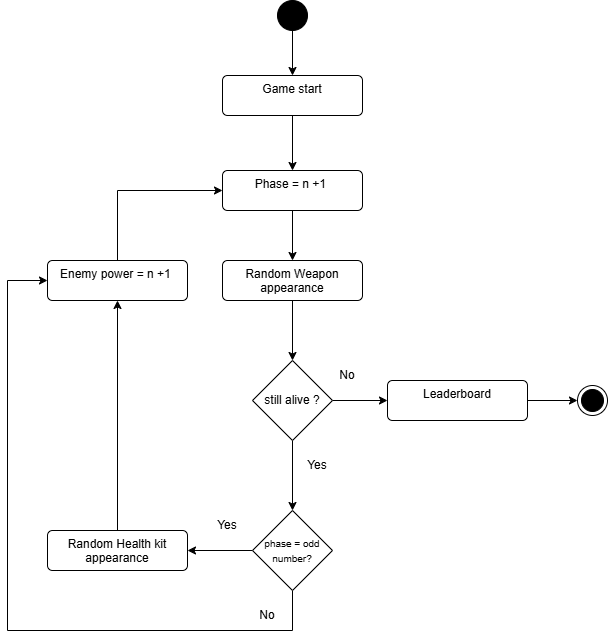

The diagram above was exported from draw.io. Its source (the exported page's mxGraphModel, read from the mxfile embedded in the PNG):
<mxGraphModel dx="1967" dy="1290" grid="1" gridSize="10" guides="1" tooltips="1" connect="1" arrows="1" fold="1" page="1" pageScale="1" pageWidth="850" pageHeight="1100" math="0" shadow="0">
  <root>
    <mxCell id="0" />
    <mxCell id="1" parent="0" />
    <mxCell id="eYsvdA_ALutdHgQaLGWe-7" style="edgeStyle=orthogonalEdgeStyle;rounded=0;orthogonalLoop=1;jettySize=auto;html=1;" edge="1" parent="1" source="eYsvdA_ALutdHgQaLGWe-8" target="eYsvdA_ALutdHgQaLGWe-10">
      <mxGeometry relative="1" as="geometry" />
    </mxCell>
    <mxCell id="eYsvdA_ALutdHgQaLGWe-8" value="" style="ellipse;fillColor=strokeColor;html=1;" vertex="1" parent="1">
      <mxGeometry x="40" y="120" width="30" height="30" as="geometry" />
    </mxCell>
    <mxCell id="eYsvdA_ALutdHgQaLGWe-32" style="edgeStyle=orthogonalEdgeStyle;rounded=0;orthogonalLoop=1;jettySize=auto;html=1;exitX=0.5;exitY=1;exitDx=0;exitDy=0;entryX=0.5;entryY=0;entryDx=0;entryDy=0;" edge="1" parent="1" source="eYsvdA_ALutdHgQaLGWe-10" target="eYsvdA_ALutdHgQaLGWe-12">
      <mxGeometry relative="1" as="geometry" />
    </mxCell>
    <mxCell id="eYsvdA_ALutdHgQaLGWe-10" value="Game start" style="html=1;align=center;verticalAlign=top;rounded=1;absoluteArcSize=1;arcSize=10;dashed=0;whiteSpace=wrap;" vertex="1" parent="1">
      <mxGeometry x="-15" y="195" width="140" height="40" as="geometry" />
    </mxCell>
    <mxCell id="eYsvdA_ALutdHgQaLGWe-38" style="edgeStyle=orthogonalEdgeStyle;rounded=0;orthogonalLoop=1;jettySize=auto;html=1;exitX=0.5;exitY=1;exitDx=0;exitDy=0;entryX=0.5;entryY=0;entryDx=0;entryDy=0;" edge="1" parent="1" source="eYsvdA_ALutdHgQaLGWe-12" target="eYsvdA_ALutdHgQaLGWe-14">
      <mxGeometry relative="1" as="geometry" />
    </mxCell>
    <mxCell id="eYsvdA_ALutdHgQaLGWe-12" value="Phase = n +1&amp;nbsp;" style="html=1;align=center;verticalAlign=top;rounded=1;absoluteArcSize=1;arcSize=10;dashed=0;whiteSpace=wrap;" vertex="1" parent="1">
      <mxGeometry x="-15" y="290" width="140" height="40" as="geometry" />
    </mxCell>
    <mxCell id="eYsvdA_ALutdHgQaLGWe-33" style="edgeStyle=orthogonalEdgeStyle;rounded=0;orthogonalLoop=1;jettySize=auto;html=1;entryX=0.5;entryY=0;entryDx=0;entryDy=0;" edge="1" parent="1" source="eYsvdA_ALutdHgQaLGWe-14" target="eYsvdA_ALutdHgQaLGWe-19">
      <mxGeometry relative="1" as="geometry" />
    </mxCell>
    <mxCell id="eYsvdA_ALutdHgQaLGWe-14" value="Random Weapon appearance" style="html=1;align=center;verticalAlign=top;rounded=1;absoluteArcSize=1;arcSize=10;dashed=0;whiteSpace=wrap;" vertex="1" parent="1">
      <mxGeometry x="-15" y="380" width="140" height="40" as="geometry" />
    </mxCell>
    <mxCell id="eYsvdA_ALutdHgQaLGWe-15" style="edgeStyle=orthogonalEdgeStyle;rounded=0;orthogonalLoop=1;jettySize=auto;html=1;entryX=0;entryY=0.5;entryDx=0;entryDy=0;" edge="1" parent="1" source="eYsvdA_ALutdHgQaLGWe-16" target="eYsvdA_ALutdHgQaLGWe-27">
      <mxGeometry relative="1" as="geometry" />
    </mxCell>
    <mxCell id="eYsvdA_ALutdHgQaLGWe-16" value="Leaderboard" style="html=1;align=center;verticalAlign=top;rounded=1;absoluteArcSize=1;arcSize=10;dashed=0;whiteSpace=wrap;" vertex="1" parent="1">
      <mxGeometry x="150" y="500" width="140" height="40" as="geometry" />
    </mxCell>
    <mxCell id="eYsvdA_ALutdHgQaLGWe-35" style="edgeStyle=orthogonalEdgeStyle;rounded=0;orthogonalLoop=1;jettySize=auto;html=1;entryX=0;entryY=0.5;entryDx=0;entryDy=0;" edge="1" parent="1" source="eYsvdA_ALutdHgQaLGWe-19" target="eYsvdA_ALutdHgQaLGWe-16">
      <mxGeometry relative="1" as="geometry" />
    </mxCell>
    <mxCell id="eYsvdA_ALutdHgQaLGWe-36" style="edgeStyle=orthogonalEdgeStyle;rounded=0;orthogonalLoop=1;jettySize=auto;html=1;exitX=0.5;exitY=1;exitDx=0;exitDy=0;entryX=0.5;entryY=0;entryDx=0;entryDy=0;" edge="1" parent="1" source="eYsvdA_ALutdHgQaLGWe-19" target="eYsvdA_ALutdHgQaLGWe-22">
      <mxGeometry relative="1" as="geometry" />
    </mxCell>
    <mxCell id="eYsvdA_ALutdHgQaLGWe-19" value="still alive ?" style="rhombus;whiteSpace=wrap;html=1;" vertex="1" parent="1">
      <mxGeometry x="15" y="480" width="80" height="80" as="geometry" />
    </mxCell>
    <mxCell id="eYsvdA_ALutdHgQaLGWe-39" style="edgeStyle=orthogonalEdgeStyle;rounded=0;orthogonalLoop=1;jettySize=auto;html=1;exitX=0;exitY=0.5;exitDx=0;exitDy=0;entryX=1;entryY=0.5;entryDx=0;entryDy=0;" edge="1" parent="1" source="eYsvdA_ALutdHgQaLGWe-22" target="eYsvdA_ALutdHgQaLGWe-24">
      <mxGeometry relative="1" as="geometry" />
    </mxCell>
    <mxCell id="eYsvdA_ALutdHgQaLGWe-42" style="edgeStyle=orthogonalEdgeStyle;rounded=0;orthogonalLoop=1;jettySize=auto;html=1;entryX=0;entryY=0.5;entryDx=0;entryDy=0;" edge="1" parent="1" source="eYsvdA_ALutdHgQaLGWe-22" target="eYsvdA_ALutdHgQaLGWe-26">
      <mxGeometry relative="1" as="geometry">
        <Array as="points">
          <mxPoint x="55" y="750" />
          <mxPoint x="-230" y="750" />
          <mxPoint x="-230" y="400" />
        </Array>
      </mxGeometry>
    </mxCell>
    <mxCell id="eYsvdA_ALutdHgQaLGWe-22" value="&lt;font style=&quot;font-size: 10px;&quot;&gt;phase = odd number?&lt;/font&gt;" style="rhombus;whiteSpace=wrap;html=1;" vertex="1" parent="1">
      <mxGeometry x="15" y="630" width="80" height="80" as="geometry" />
    </mxCell>
    <mxCell id="eYsvdA_ALutdHgQaLGWe-40" style="edgeStyle=orthogonalEdgeStyle;rounded=0;orthogonalLoop=1;jettySize=auto;html=1;exitX=0.5;exitY=0;exitDx=0;exitDy=0;" edge="1" parent="1" source="eYsvdA_ALutdHgQaLGWe-24" target="eYsvdA_ALutdHgQaLGWe-26">
      <mxGeometry relative="1" as="geometry" />
    </mxCell>
    <mxCell id="eYsvdA_ALutdHgQaLGWe-24" value="Random Health kit appearance" style="html=1;align=center;verticalAlign=top;rounded=1;absoluteArcSize=1;arcSize=10;dashed=0;whiteSpace=wrap;" vertex="1" parent="1">
      <mxGeometry x="-190" y="650" width="140" height="40" as="geometry" />
    </mxCell>
    <mxCell id="eYsvdA_ALutdHgQaLGWe-41" style="edgeStyle=orthogonalEdgeStyle;rounded=0;orthogonalLoop=1;jettySize=auto;html=1;exitX=0.5;exitY=0;exitDx=0;exitDy=0;entryX=0;entryY=0.5;entryDx=0;entryDy=0;" edge="1" parent="1" source="eYsvdA_ALutdHgQaLGWe-26" target="eYsvdA_ALutdHgQaLGWe-12">
      <mxGeometry relative="1" as="geometry" />
    </mxCell>
    <mxCell id="eYsvdA_ALutdHgQaLGWe-26" value="Enemy power = n +1&amp;nbsp;" style="html=1;align=center;verticalAlign=top;rounded=1;absoluteArcSize=1;arcSize=10;dashed=0;whiteSpace=wrap;" vertex="1" parent="1">
      <mxGeometry x="-190" y="380" width="140" height="40" as="geometry" />
    </mxCell>
    <mxCell id="eYsvdA_ALutdHgQaLGWe-27" value="" style="ellipse;html=1;shape=endState;fillColor=strokeColor;" vertex="1" parent="1">
      <mxGeometry x="340" y="505" width="30" height="30" as="geometry" />
    </mxCell>
    <mxCell id="eYsvdA_ALutdHgQaLGWe-29" value="Yes" style="text;html=1;align=center;verticalAlign=middle;whiteSpace=wrap;rounded=0;" vertex="1" parent="1">
      <mxGeometry x="50" y="570" width="60" height="30" as="geometry" />
    </mxCell>
    <mxCell id="eYsvdA_ALutdHgQaLGWe-30" value="No" style="text;html=1;align=center;verticalAlign=middle;whiteSpace=wrap;rounded=0;" vertex="1" parent="1">
      <mxGeometry y="720" width="60" height="30" as="geometry" />
    </mxCell>
    <mxCell id="eYsvdA_ALutdHgQaLGWe-31" value="Yes" style="text;html=1;align=center;verticalAlign=middle;whiteSpace=wrap;rounded=0;" vertex="1" parent="1">
      <mxGeometry x="-40" y="630" width="60" height="30" as="geometry" />
    </mxCell>
    <mxCell id="eYsvdA_ALutdHgQaLGWe-34" value="No" style="text;html=1;align=center;verticalAlign=middle;whiteSpace=wrap;rounded=0;" vertex="1" parent="1">
      <mxGeometry x="80" y="480" width="60" height="30" as="geometry" />
    </mxCell>
  </root>
</mxGraphModel>